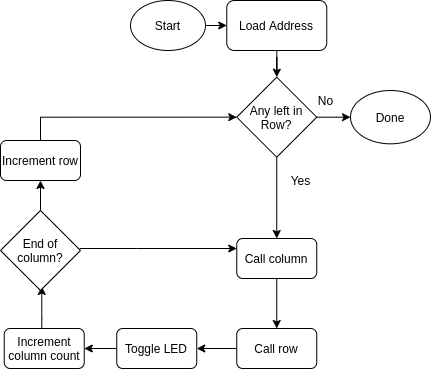

The diagram above was exported from draw.io. Its source (the exported page's mxGraphModel, read from the mxfile embedded in the PNG):
<mxGraphModel dx="692" dy="935" grid="1" gridSize="10" guides="1" tooltips="1" connect="1" arrows="1" fold="1" page="1" pageScale="1" pageWidth="827" pageHeight="1169" math="0" shadow="0">
  <root>
    <mxCell id="0" />
    <mxCell id="1" parent="0" />
    <mxCell id="0uoy737EYHPGkGG-d6Hj-3" value="" style="edgeStyle=orthogonalEdgeStyle;rounded=0;orthogonalLoop=1;jettySize=auto;html=1;" edge="1" parent="1" target="0uoy737EYHPGkGG-d6Hj-2">
      <mxGeometry relative="1" as="geometry">
        <mxPoint x="470" y="205" as="sourcePoint" />
      </mxGeometry>
    </mxCell>
    <mxCell id="0uoy737EYHPGkGG-d6Hj-1" value="Start" style="ellipse;whiteSpace=wrap;html=1;" vertex="1" parent="1">
      <mxGeometry x="400" y="180" width="75" height="50" as="geometry" />
    </mxCell>
    <mxCell id="0uoy737EYHPGkGG-d6Hj-5" value="" style="edgeStyle=orthogonalEdgeStyle;rounded=0;orthogonalLoop=1;jettySize=auto;html=1;" edge="1" parent="1" source="0uoy737EYHPGkGG-d6Hj-2" target="0uoy737EYHPGkGG-d6Hj-4">
      <mxGeometry relative="1" as="geometry" />
    </mxCell>
    <mxCell id="0uoy737EYHPGkGG-d6Hj-2" value="Load Address" style="rounded=1;whiteSpace=wrap;html=1;" vertex="1" parent="1">
      <mxGeometry x="496.25" y="180" width="100" height="50" as="geometry" />
    </mxCell>
    <mxCell id="0uoy737EYHPGkGG-d6Hj-26" value="" style="edgeStyle=orthogonalEdgeStyle;rounded=0;orthogonalLoop=1;jettySize=auto;html=1;" edge="1" parent="1" source="0uoy737EYHPGkGG-d6Hj-4" target="0uoy737EYHPGkGG-d6Hj-8">
      <mxGeometry relative="1" as="geometry" />
    </mxCell>
    <mxCell id="0uoy737EYHPGkGG-d6Hj-27" value="" style="edgeStyle=orthogonalEdgeStyle;rounded=0;orthogonalLoop=1;jettySize=auto;html=1;" edge="1" parent="1" source="0uoy737EYHPGkGG-d6Hj-4" target="0uoy737EYHPGkGG-d6Hj-13">
      <mxGeometry relative="1" as="geometry" />
    </mxCell>
    <mxCell id="0uoy737EYHPGkGG-d6Hj-4" value="Any left in Row?" style="rhombus;whiteSpace=wrap;html=1;" vertex="1" parent="1">
      <mxGeometry x="506.25" y="256.66" width="80" height="80" as="geometry" />
    </mxCell>
    <mxCell id="0uoy737EYHPGkGG-d6Hj-31" value="" style="edgeStyle=orthogonalEdgeStyle;rounded=0;orthogonalLoop=1;jettySize=auto;html=1;" edge="1" parent="1" source="0uoy737EYHPGkGG-d6Hj-8" target="0uoy737EYHPGkGG-d6Hj-14">
      <mxGeometry relative="1" as="geometry" />
    </mxCell>
    <mxCell id="0uoy737EYHPGkGG-d6Hj-8" value="Call column" style="rounded=1;whiteSpace=wrap;html=1;" vertex="1" parent="1">
      <mxGeometry x="506.25" y="418" width="80" height="40" as="geometry" />
    </mxCell>
    <mxCell id="0uoy737EYHPGkGG-d6Hj-17" value="" style="edgeStyle=orthogonalEdgeStyle;rounded=0;orthogonalLoop=1;jettySize=auto;html=1;" edge="1" parent="1" source="0uoy737EYHPGkGG-d6Hj-14" target="0uoy737EYHPGkGG-d6Hj-16">
      <mxGeometry relative="1" as="geometry" />
    </mxCell>
    <mxCell id="0uoy737EYHPGkGG-d6Hj-14" value="Call row" style="rounded=1;whiteSpace=wrap;html=1;" vertex="1" parent="1">
      <mxGeometry x="506.25" y="508" width="80" height="40" as="geometry" />
    </mxCell>
    <mxCell id="0uoy737EYHPGkGG-d6Hj-22" value="" style="edgeStyle=orthogonalEdgeStyle;rounded=0;orthogonalLoop=1;jettySize=auto;html=1;" edge="1" parent="1" source="0uoy737EYHPGkGG-d6Hj-16" target="0uoy737EYHPGkGG-d6Hj-21">
      <mxGeometry relative="1" as="geometry" />
    </mxCell>
    <mxCell id="0uoy737EYHPGkGG-d6Hj-16" value="Toggle LED" style="rounded=1;whiteSpace=wrap;html=1;" vertex="1" parent="1">
      <mxGeometry x="386.25" y="508" width="80" height="40" as="geometry" />
    </mxCell>
    <mxCell id="0uoy737EYHPGkGG-d6Hj-24" value="" style="edgeStyle=orthogonalEdgeStyle;rounded=0;orthogonalLoop=1;jettySize=auto;html=1;" edge="1" parent="1" source="0uoy737EYHPGkGG-d6Hj-21">
      <mxGeometry relative="1" as="geometry">
        <mxPoint x="311.25" y="466" as="targetPoint" />
        <Array as="points">
          <mxPoint x="311.25" y="498" />
          <mxPoint x="311.25" y="498" />
        </Array>
      </mxGeometry>
    </mxCell>
    <mxCell id="0uoy737EYHPGkGG-d6Hj-21" value="Increment column count" style="rounded=1;whiteSpace=wrap;html=1;" vertex="1" parent="1">
      <mxGeometry x="273.75" y="508" width="80" height="40" as="geometry" />
    </mxCell>
    <mxCell id="0uoy737EYHPGkGG-d6Hj-13" value="Done" style="ellipse;whiteSpace=wrap;html=1;" vertex="1" parent="1">
      <mxGeometry x="620" y="270" width="80" height="53.33" as="geometry" />
    </mxCell>
    <mxCell id="0uoy737EYHPGkGG-d6Hj-18" value="Yes" style="text;html=1;align=center;verticalAlign=middle;resizable=0;points=[];autosize=1;" vertex="1" parent="1">
      <mxGeometry x="550" y="350" width="40" height="20" as="geometry" />
    </mxCell>
    <mxCell id="0uoy737EYHPGkGG-d6Hj-20" value="No" style="text;html=1;align=center;verticalAlign=middle;resizable=0;points=[];autosize=1;" vertex="1" parent="1">
      <mxGeometry x="580" y="270" width="30" height="20" as="geometry" />
    </mxCell>
    <mxCell id="0uoy737EYHPGkGG-d6Hj-33" value="" style="edgeStyle=orthogonalEdgeStyle;rounded=0;orthogonalLoop=1;jettySize=auto;html=1;entryX=0;entryY=0.25;entryDx=0;entryDy=0;" edge="1" parent="1" target="0uoy737EYHPGkGG-d6Hj-8">
      <mxGeometry relative="1" as="geometry">
        <mxPoint x="349.25" y="428" as="sourcePoint" />
        <mxPoint x="426.25" y="426" as="targetPoint" />
        <Array as="points">
          <mxPoint x="406.25" y="428" />
          <mxPoint x="406.25" y="428" />
        </Array>
      </mxGeometry>
    </mxCell>
    <mxCell id="0uoy737EYHPGkGG-d6Hj-41" value="" style="edgeStyle=orthogonalEdgeStyle;rounded=0;orthogonalLoop=1;jettySize=auto;html=1;" edge="1" parent="1" source="0uoy737EYHPGkGG-d6Hj-25" target="0uoy737EYHPGkGG-d6Hj-38">
      <mxGeometry relative="1" as="geometry" />
    </mxCell>
    <mxCell id="0uoy737EYHPGkGG-d6Hj-25" value="End of column?" style="rhombus;whiteSpace=wrap;html=1;" vertex="1" parent="1">
      <mxGeometry x="270" y="390" width="80" height="80" as="geometry" />
    </mxCell>
    <mxCell id="0uoy737EYHPGkGG-d6Hj-43" value="" style="edgeStyle=orthogonalEdgeStyle;rounded=0;orthogonalLoop=1;jettySize=auto;html=1;entryX=0;entryY=0.5;entryDx=0;entryDy=0;" edge="1" parent="1" source="0uoy737EYHPGkGG-d6Hj-38" target="0uoy737EYHPGkGG-d6Hj-4">
      <mxGeometry relative="1" as="geometry">
        <mxPoint x="500" y="290" as="targetPoint" />
        <Array as="points">
          <mxPoint x="310" y="297" />
        </Array>
      </mxGeometry>
    </mxCell>
    <mxCell id="0uoy737EYHPGkGG-d6Hj-38" value="Increment row" style="rounded=1;whiteSpace=wrap;html=1;" vertex="1" parent="1">
      <mxGeometry x="270" y="320" width="80" height="40" as="geometry" />
    </mxCell>
  </root>
</mxGraphModel>